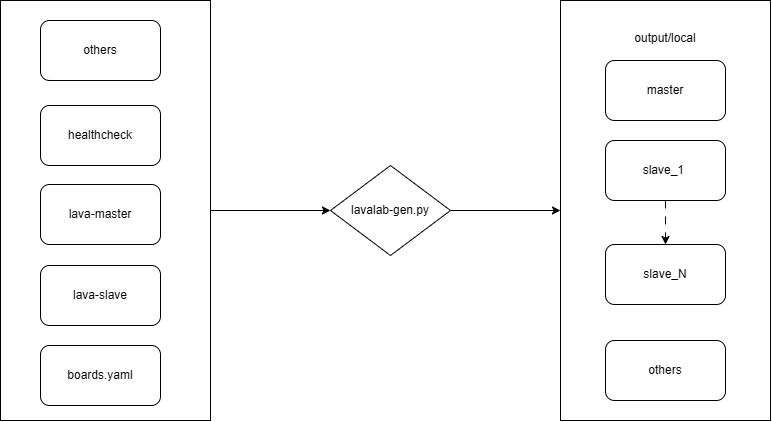

The diagram above was exported from draw.io. Its source (the exported page's mxGraphModel, read from the mxfile embedded in the PNG):
<mxGraphModel dx="897" dy="797" grid="1" gridSize="10" guides="1" tooltips="1" connect="1" arrows="1" fold="1" page="1" pageScale="1" pageWidth="827" pageHeight="1169" math="0" shadow="0">
  <root>
    <mxCell id="0" />
    <mxCell id="1" parent="0" />
    <mxCell id="6SD3Vj9xrIXRi76b1K75-5" style="edgeStyle=orthogonalEdgeStyle;rounded=0;orthogonalLoop=1;jettySize=auto;html=1;" edge="1" parent="1" source="eFiYSyIqv9FexvtrXDPP-25" target="6SD3Vj9xrIXRi76b1K75-2">
      <mxGeometry relative="1" as="geometry" />
    </mxCell>
    <mxCell id="eFiYSyIqv9FexvtrXDPP-25" value="" style="rounded=0;whiteSpace=wrap;html=1;" parent="1" vertex="1">
      <mxGeometry x="50" y="90" width="210" height="420" as="geometry" />
    </mxCell>
    <mxCell id="eFiYSyIqv9FexvtrXDPP-2" value="healthcheck" style="rounded=1;whiteSpace=wrap;html=1;" parent="1" vertex="1">
      <mxGeometry x="90" y="195" width="120" height="60" as="geometry" />
    </mxCell>
    <mxCell id="eFiYSyIqv9FexvtrXDPP-3" value="lava-master" style="rounded=1;whiteSpace=wrap;html=1;" parent="1" vertex="1">
      <mxGeometry x="90" y="274" width="120" height="60" as="geometry" />
    </mxCell>
    <mxCell id="eFiYSyIqv9FexvtrXDPP-4" value="lava-slave" style="rounded=1;whiteSpace=wrap;html=1;" parent="1" vertex="1">
      <mxGeometry x="90" y="355" width="120" height="60" as="geometry" />
    </mxCell>
    <mxCell id="eFiYSyIqv9FexvtrXDPP-8" value="boards.yaml" style="rounded=1;whiteSpace=wrap;html=1;" parent="1" vertex="1">
      <mxGeometry x="90" y="435" width="120" height="60" as="geometry" />
    </mxCell>
    <mxCell id="eFiYSyIqv9FexvtrXDPP-20" value="others" style="whiteSpace=wrap;html=1;rounded=1;" parent="1" vertex="1">
      <mxGeometry x="90" y="110" width="120" height="60" as="geometry" />
    </mxCell>
    <mxCell id="6SD3Vj9xrIXRi76b1K75-4" style="edgeStyle=orthogonalEdgeStyle;rounded=0;orthogonalLoop=1;jettySize=auto;html=1;entryX=0;entryY=0.5;entryDx=0;entryDy=0;" edge="1" parent="1" source="6SD3Vj9xrIXRi76b1K75-2" target="6SD3Vj9xrIXRi76b1K75-3">
      <mxGeometry relative="1" as="geometry" />
    </mxCell>
    <UserObject label="lavalab-gen.py" link="&#10;&lt;span style=&quot;color: rgb(0, 0, 0); font-family: Helvetica; font-size: 12px; font-style: normal; font-variant-ligatures: normal; font-variant-caps: normal; font-weight: 400; letter-spacing: normal; orphans: 2; text-align: center; text-indent: 0px; text-transform: none; widows: 2; word-spacing: 0px; -webkit-text-stroke-width: 0px; white-space: normal; background-color: rgb(251, 251, 251); text-decoration-thickness: initial; text-decoration-style: initial; text-decoration-color: initial; display: inline !important; float: none;&quot;&gt;lavalab-gen.py&lt;/span&gt;&#10;&#10;" id="6SD3Vj9xrIXRi76b1K75-2">
      <mxCell style="rhombus;whiteSpace=wrap;html=1;" vertex="1" parent="1">
        <mxGeometry x="380" y="255" width="120" height="90" as="geometry" />
      </mxCell>
    </UserObject>
    <mxCell id="6SD3Vj9xrIXRi76b1K75-3" value="output/local&lt;div&gt;&lt;br&gt;&lt;/div&gt;&lt;div&gt;&lt;br&gt;&lt;/div&gt;&lt;div&gt;&lt;br&gt;&lt;/div&gt;&lt;div&gt;&lt;br&gt;&lt;/div&gt;&lt;div&gt;&lt;br&gt;&lt;/div&gt;&lt;div&gt;&lt;br&gt;&lt;/div&gt;&lt;div&gt;&lt;br&gt;&lt;/div&gt;&lt;div&gt;&lt;br&gt;&lt;/div&gt;&lt;div&gt;&lt;br&gt;&lt;/div&gt;&lt;div&gt;&lt;br&gt;&lt;/div&gt;&lt;div&gt;&lt;br&gt;&lt;/div&gt;&lt;div&gt;&lt;br&gt;&lt;/div&gt;&lt;div&gt;&lt;br&gt;&lt;/div&gt;&lt;div&gt;&lt;br&gt;&lt;/div&gt;&lt;div&gt;&lt;br&gt;&lt;/div&gt;&lt;div&gt;&lt;br&gt;&lt;/div&gt;&lt;div&gt;&lt;br&gt;&lt;/div&gt;&lt;div&gt;&lt;br&gt;&lt;/div&gt;&lt;div&gt;&lt;br&gt;&lt;/div&gt;&lt;div&gt;&lt;br&gt;&lt;/div&gt;&lt;div&gt;&lt;br&gt;&lt;/div&gt;&lt;div&gt;&lt;br&gt;&lt;/div&gt;&lt;div&gt;&lt;br&gt;&lt;/div&gt;&lt;div&gt;&lt;br&gt;&lt;/div&gt;" style="rounded=0;whiteSpace=wrap;html=1;" vertex="1" parent="1">
      <mxGeometry x="610" y="90" width="210" height="420" as="geometry" />
    </mxCell>
    <mxCell id="6SD3Vj9xrIXRi76b1K75-9" value="master" style="whiteSpace=wrap;html=1;rounded=1;" vertex="1" parent="1">
      <mxGeometry x="655" y="150" width="120" height="60" as="geometry" />
    </mxCell>
    <mxCell id="6SD3Vj9xrIXRi76b1K75-10" value="others" style="whiteSpace=wrap;html=1;rounded=1;" vertex="1" parent="1">
      <mxGeometry x="655" y="430" width="120" height="60" as="geometry" />
    </mxCell>
    <mxCell id="6SD3Vj9xrIXRi76b1K75-21" value="" style="edgeStyle=orthogonalEdgeStyle;rounded=0;orthogonalLoop=1;jettySize=auto;html=1;dashed=1;dashPattern=8 8;" edge="1" parent="1" source="6SD3Vj9xrIXRi76b1K75-11" target="6SD3Vj9xrIXRi76b1K75-19">
      <mxGeometry relative="1" as="geometry" />
    </mxCell>
    <mxCell id="6SD3Vj9xrIXRi76b1K75-11" value="slave_1&amp;nbsp;" style="whiteSpace=wrap;html=1;rounded=1;" vertex="1" parent="1">
      <mxGeometry x="655" y="230" width="120" height="60" as="geometry" />
    </mxCell>
    <mxCell id="6SD3Vj9xrIXRi76b1K75-19" value="slave_N" style="whiteSpace=wrap;html=1;rounded=1;" vertex="1" parent="1">
      <mxGeometry x="655" y="334" width="120" height="60" as="geometry" />
    </mxCell>
  </root>
</mxGraphModel>